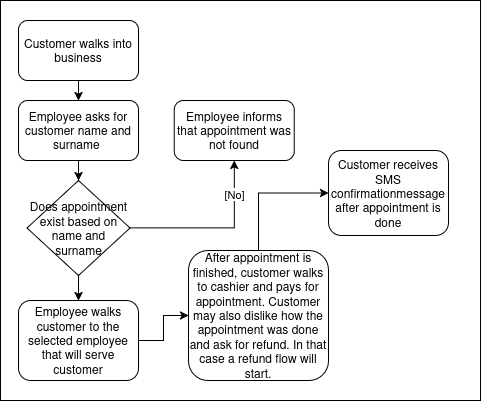

The diagram above was exported from draw.io. Its source (the exported page's mxGraphModel, read from the mxfile embedded in the PNG):
<mxGraphModel dx="1388" dy="681" grid="1" gridSize="10" guides="1" tooltips="1" connect="1" arrows="1" fold="1" page="1" pageScale="1" pageWidth="850" pageHeight="1100" math="0" shadow="0">
  <root>
    <mxCell id="0" />
    <mxCell id="1" parent="0" />
    <mxCell id="2" value="" style="group" vertex="1" connectable="0" parent="1">
      <mxGeometry x="1810" y="470" width="480" height="400" as="geometry" />
    </mxCell>
    <mxCell id="3" value="" style="rounded=0;whiteSpace=wrap;html=1;" vertex="1" parent="2">
      <mxGeometry width="480" height="400" as="geometry" />
    </mxCell>
    <mxCell id="4" style="edgeStyle=orthogonalEdgeStyle;rounded=0;orthogonalLoop=1;jettySize=auto;html=1;exitX=0.5;exitY=1;exitDx=0;exitDy=0;entryX=0.5;entryY=0;entryDx=0;entryDy=0;" edge="1" parent="2" source="5" target="7">
      <mxGeometry relative="1" as="geometry" />
    </mxCell>
    <mxCell id="5" value="Customer walks into business" style="rounded=1;whiteSpace=wrap;html=1;" vertex="1" parent="2">
      <mxGeometry x="18" y="20" width="120" height="60" as="geometry" />
    </mxCell>
    <mxCell id="6" style="edgeStyle=orthogonalEdgeStyle;rounded=0;orthogonalLoop=1;jettySize=auto;html=1;exitX=0.5;exitY=1;exitDx=0;exitDy=0;entryX=0.5;entryY=0;entryDx=0;entryDy=0;" edge="1" parent="2" source="7" target="11">
      <mxGeometry relative="1" as="geometry" />
    </mxCell>
    <mxCell id="7" value="Employee asks for customer name and surname&amp;nbsp;" style="rounded=1;whiteSpace=wrap;html=1;" vertex="1" parent="2">
      <mxGeometry x="18" y="100" width="120" height="60" as="geometry" />
    </mxCell>
    <mxCell id="8" style="edgeStyle=orthogonalEdgeStyle;rounded=0;orthogonalLoop=1;jettySize=auto;html=1;exitX=1;exitY=0.5;exitDx=0;exitDy=0;" edge="1" parent="2" source="11" target="12">
      <mxGeometry relative="1" as="geometry" />
    </mxCell>
    <mxCell id="9" value="[No]" style="edgeLabel;html=1;align=center;verticalAlign=middle;resizable=0;points=[];" vertex="1" connectable="0" parent="8">
      <mxGeometry x="0.6125" relative="1" as="geometry">
        <mxPoint as="offset" />
      </mxGeometry>
    </mxCell>
    <mxCell id="10" style="edgeStyle=orthogonalEdgeStyle;rounded=0;orthogonalLoop=1;jettySize=auto;html=1;exitX=0.5;exitY=1;exitDx=0;exitDy=0;entryX=0.5;entryY=0;entryDx=0;entryDy=0;" edge="1" parent="2" source="11" target="14">
      <mxGeometry relative="1" as="geometry" />
    </mxCell>
    <mxCell id="11" value="Does appointment exist based on name and surname" style="rhombus;whiteSpace=wrap;html=1;" vertex="1" parent="2">
      <mxGeometry x="26.5" y="180" width="103" height="95" as="geometry" />
    </mxCell>
    <mxCell id="12" value="Employee informs that appointment was not found" style="rounded=1;whiteSpace=wrap;html=1;" vertex="1" parent="2">
      <mxGeometry x="173.75" y="100" width="120" height="60" as="geometry" />
    </mxCell>
    <mxCell id="13" style="edgeStyle=orthogonalEdgeStyle;rounded=0;orthogonalLoop=1;jettySize=auto;html=1;exitX=1;exitY=0.5;exitDx=0;exitDy=0;" edge="1" parent="2" source="14" target="16">
      <mxGeometry relative="1" as="geometry" />
    </mxCell>
    <mxCell id="14" value="Employee walks customer to the selected employee that will serve customer" style="rounded=1;whiteSpace=wrap;html=1;" vertex="1" parent="2">
      <mxGeometry x="18" y="300" width="120" height="80" as="geometry" />
    </mxCell>
    <mxCell id="15" style="edgeStyle=orthogonalEdgeStyle;rounded=0;orthogonalLoop=1;jettySize=auto;html=1;entryX=0;entryY=0.5;entryDx=0;entryDy=0;" edge="1" parent="2" source="16" target="17">
      <mxGeometry relative="1" as="geometry" />
    </mxCell>
    <mxCell id="16" value="After appointment is finished, customer walks to cashier and pays for appointment. Customer may also dislike how the appointment was done and ask for refund. In that case a refund flow will start." style="rounded=1;whiteSpace=wrap;html=1;" vertex="1" parent="2">
      <mxGeometry x="188" y="250" width="140" height="130" as="geometry" />
    </mxCell>
    <mxCell id="17" value="Customer receives SMS confirmationmessage after appointment is done" style="rounded=1;whiteSpace=wrap;html=1;" vertex="1" parent="2">
      <mxGeometry x="328" y="150" width="120" height="85" as="geometry" />
    </mxCell>
  </root>
</mxGraphModel>